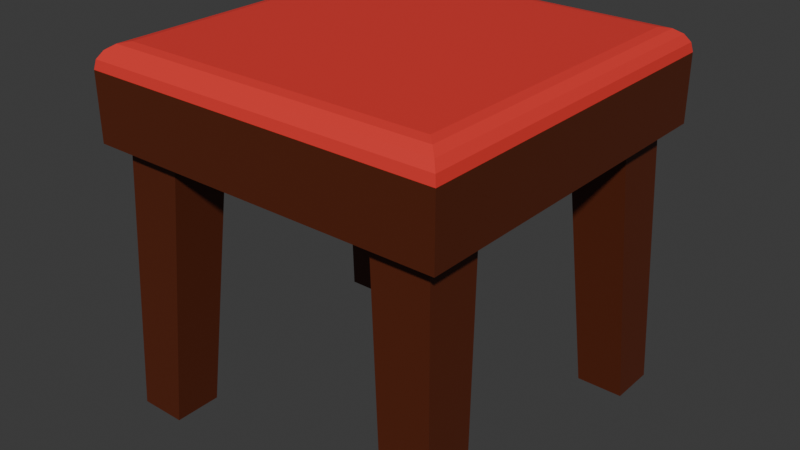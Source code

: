 # Source: Stool.blend  (saved by Blender 5.1.30; exported with 4.5.12 LTS)
import bpy
from mathutils import Matrix  # noqa: F401  (used for matrix-valued properties, if any)

bpy.ops.wm.read_factory_settings(use_empty=True)
scene = bpy.context.scene
scene.name = 'Scene'

# ---- collections
col_collection = bpy.data.collections.new('Collection'); scene.collection.children.link(col_collection)

# ---- materials (node trees are filled in below, after node groups)
mat_felt = bpy.data.materials.new('Felt')
mat_wood = bpy.data.materials.new('wood')

# ---- material node trees
mat_felt.use_nodes = True; mat_felt.node_tree.nodes.clear()
_N = mat_felt.node_tree.nodes; _L = mat_felt.node_tree.links
n0 = _N.new('ShaderNodeBsdfPrincipled'); n0.name = 'Principled BSDF'; n0.location = (-200, 100)
n0.inputs[0].default_value = (0.8, 0.04252, 0.03505, 1.0)
n1 = _N.new('ShaderNodeOutputMaterial'); n1.name = 'Material Output'; n1.location = (200, 100)
_L.new(n0.outputs[0], n1.inputs[0])
n1.is_active_output = True
mat_wood.use_nodes = True; mat_wood.node_tree.nodes.clear()
_N = mat_wood.node_tree.nodes; _L = mat_wood.node_tree.links
n0 = _N.new('ShaderNodeBsdfPrincipled'); n0.name = 'Principled BSDF'; n0.location = (-200, 100)
n0.inputs[0].default_value = (0.09935, 0.01764, 0.004054, 1.0)
n1 = _N.new('ShaderNodeOutputMaterial'); n1.name = 'Material Output'; n1.location = (200, 100)
_L.new(n0.outputs[0], n1.inputs[0])
n1.is_active_output = True

# ---- world
world_world = bpy.data.worlds.new('World'); scene.world = world_world
world_world.use_nodes = True; world_world.node_tree.nodes.clear()
_N = world_world.node_tree.nodes; _L = world_world.node_tree.links
n0 = _N.new('ShaderNodeOutputWorld'); n0.name = 'World Output'; n0.location = (200, 100)
n1 = _N.new('ShaderNodeBackground'); n1.name = 'Background'; n1.location = (-200, 100)
n1.inputs[0].default_value = (0.05088, 0.05088, 0.05088, 1.0)
_L.new(n1.outputs[0], n0.inputs[0])
n0.is_active_output = True
world_world.color = (0.05088, 0.05088, 0.05088)
world_world.sun_shadow_jitter_overblur = 0.0

# ---- meshes
me_cube_001 = bpy.data.meshes.new('Cube.001')
me_cube_001.from_pydata([(-1.0, -1.0, 0.5), (-1.0, 1.0, 0.5), (1.0, -1.0, 0.5), (1.0, 1.0, 0.5), (-1.0, -1.0, 0.5), (-1.0, -0.5, 0.5), (-1.0, -0.5, 0.5), (-0.5, 1.0, 0.5), (1.0, 0.5, 0.5), (0.5, -1.0, 0.5), (-1.0, 0.5, 0.5), (0.5, 1.0, 0.5), (1.0, -0.5, 0.5), (-0.5, -1.0, 0.5), (0.5, 0.5, 0.5), (-0.5, 0.5, 0.5), (-0.5, -0.5, 0.5), (0.5, -0.5, 0.5), (-0.5, 1.0, 0.5), (-1.0, 1.0, 0.5), (1.0, 0.5, 0.5), (1.0, 1.0, 0.5), (0.5, -1.0, 0.5), (1.0, -1.0, 0.5), (-1.0, 0.5, 0.5), (0.5, 1.0, 0.5), (1.0, -0.5, 0.5), (-0.5, -1.0, 0.5), (0.5, 0.5, 0.5), (-0.5, 0.5, 0.5), (-0.5, -0.5, 0.5), (0.5, -0.5, 0.5), (-0.5, 1.0, 0.5), (-1.0, 1.0, 0.5), (-1.0, -0.5, 0.5), (-1.0, -1.0, 0.5), (1.0, 0.5, 0.5), (1.0, 1.0, 0.5), (0.5, -1.0, 0.5), (1.0, -1.0, 0.5), (-1.0, 0.5, 0.5), (0.5, 1.0, 0.5), (1.0, -0.5, 0.5), (-0.5, -1.0, 0.5), (0.5, 0.5, 0.5), (-0.5, 0.5, 0.5), (-0.5, -0.5, 0.5), (0.5, -0.5, 0.5), (-0.5925, 0.9075, 0.5), (-0.9075, 0.9075, 0.5), (-0.9075, -0.5925, 0.5), (-0.9075, -0.9075, 0.5), (0.9075, 0.5925, 0.5), (0.9075, 0.9075, 0.5), (0.5925, -0.9075, 0.5), (0.9075, -0.9075, 0.5), (-0.9075, 0.5925, 0.5), (0.5925, 0.9075, 0.5), (0.9075, -0.5925, 0.5), (-0.5925, -0.9075, 0.5), (0.5925, 0.5925, 0.5), (-0.5925, 0.5925, 0.5), (-0.5925, -0.5925, 0.5), (0.5925, -0.5925, 0.5), (-0.5, 1.0, 0.5), (-1.0, 1.0, 0.5), (-1.0, -0.5, 0.5), (-1.0, -1.0, 0.5), (1.0, 0.5, 0.5), (1.0, 1.0, 0.5), (0.5, -1.0, 0.5), (1.0, -1.0, 0.5), (-1.0, 0.5, 0.5), (0.5, 1.0, 0.5), (1.0, -0.5, 0.5), (-0.5, -1.0, 0.5), (0.5, 0.5, 0.5), (-0.5, 0.5, 0.5), (-0.5, -0.5, 0.5), (0.5, -0.5, 0.5), (-0.702, 0.9644, -1.0), (-0.9644, 0.9644, -1.0), (-0.9644, -0.702, -1.0), (-0.9644, -0.9644, -1.0), (0.9644, 0.702, -1.0), (0.9644, 0.9644, -1.0), (0.702, -0.9644, -1.0), (0.9644, -0.9644, -1.0), (-0.9644, 0.702, -1.0), (0.702, 0.9644, -1.0), (0.9644, -0.702, -1.0), (-0.702, -0.9644, -1.0), (0.702, 0.702, -1.0), (-0.702, 0.702, -1.0), (-0.702, -0.702, -1.0), (0.702, -0.702, -1.0), (-0.8683, -0.8683, 1.0), (-1.0, -1.0, 0.8683), (-0.9187, -0.9187, 0.99), (-0.9614, -0.9614, 0.9614), (-0.99, -0.99, 0.9187), (-0.8683, 0.8683, 1.0), (-1.0, 1.0, 0.8683), (-0.9187, 0.9187, 0.99), (-0.9614, 0.9614, 0.9614), (-0.99, 0.99, 0.9187), (0.8683, -0.8683, 1.0), (1.0, -1.0, 0.8683), (0.9187, -0.9187, 0.99), (0.9614, -0.9614, 0.9614), (0.99, -0.99, 0.9187), (0.8683, 0.8683, 1.0), (1.0, 1.0, 0.8683), (0.9187, 0.9187, 0.99), (0.9614, 0.9614, 0.9614), (0.99, 0.99, 0.9187)], [], [(6, 16, 30, 5), (5, 30, 46, 34), (12, 17, 14, 8), (13, 0, 4, 27), (12, 2, 23, 26), (4, 5, 34, 35), (16, 13, 27, 30), (15, 16, 6, 10), (13, 16, 15, 7, 11, 14, 17, 9), (25, 21, 37, 41), (30, 27, 43, 46), (3, 8, 20, 21), (0, 6, 5, 4), (9, 17, 31, 22), (14, 11, 25, 28), (8, 14, 28, 20), (17, 12, 26, 31), (2, 9, 22, 23), (7, 15, 29, 18), (10, 1, 19, 24), (15, 10, 24, 29), (1, 7, 18, 19), (11, 3, 21, 25), (45, 40, 72, 77), (39, 38, 70, 71), (32, 45, 77, 64), (37, 36, 68, 69), (26, 23, 39, 42), (22, 31, 47, 38), (21, 20, 36, 37), (27, 4, 35, 43), (31, 26, 42, 47), (28, 25, 41, 44), (20, 28, 44, 36), (18, 29, 45, 32), (23, 22, 38, 39), (29, 24, 40, 45), (24, 19, 33, 40), (19, 18, 32, 33), (51, 50, 82, 83), (60, 57, 89, 92), (63, 58, 90, 95), (49, 48, 80, 81), (40, 33, 65, 72), (46, 43, 75, 78), (41, 37, 69, 73), (34, 46, 78, 66), (42, 39, 71, 74), (38, 47, 79, 70), (43, 35, 67, 75), (33, 32, 64, 65), (47, 42, 74, 79), (44, 41, 73, 76), (35, 34, 66, 67), (36, 44, 76, 68), (48, 49, 65, 64), (50, 51, 67, 66), (52, 53, 69, 68), (54, 55, 71, 70), (49, 56, 72, 65), (53, 57, 73, 69), (55, 58, 74, 71), (51, 59, 75, 67), (57, 60, 76, 73), (60, 52, 68, 76), (61, 48, 64, 77), (56, 61, 77, 72), (59, 62, 78, 75), (62, 50, 66, 78), (63, 54, 70, 79), (58, 63, 79, 74), (95, 90, 87, 86), (89, 85, 84, 92), (81, 80, 93, 88), (82, 94, 91, 83), (52, 60, 92, 84), (53, 52, 84, 85), (48, 61, 93, 80), (55, 54, 86, 87), (61, 56, 88, 93), (56, 49, 81, 88), (62, 59, 91, 94), (57, 53, 85, 89), (50, 62, 94, 82), (58, 55, 87, 90), (54, 63, 95, 86), (59, 51, 83, 91), (96, 101, 103, 98), (98, 103, 104, 99), (99, 104, 105, 100), (100, 105, 102, 97), (101, 111, 113, 103), (103, 113, 114, 104), (104, 114, 115, 105), (105, 115, 112, 102), (111, 106, 108, 113), (113, 108, 109, 114), (114, 109, 110, 115), (115, 110, 107, 112), (106, 96, 98, 108), (108, 98, 99, 109), (109, 99, 100, 110), (110, 100, 97, 107), (2, 107, 97, 0, 13, 9), (0, 97, 102, 1, 10, 6), (111, 101, 96, 106), (1, 102, 112, 3, 11, 7), (3, 112, 107, 2, 12, 8)])
me_cube_001.polygons.foreach_set('material_index', [0, 0, 1, 0, 0, 0, 0, 1, 1, 0, 0, 0, 0, 0, 0, 0, 0, 0, 0, 0, 0, 0, 0, 0, 0, 0, 0, 0, 0, 0, 0, 0, 0, 0, 0, 0, 0, 0, 0, 1, 1, 1, 1, 0, 0, 0, 0, 0, 0, 0, 0, 0, 0, 0, 0, 1, 1, 1, 1, 1, 1, 1, 1, 1, 1, 1, 1, 1, 1, 1, 1, 1, 1, 1, 1, 1, 1, 1, 1, 1, 1, 1, 1, 1, 1, 1, 1, 0, 0, 0, 0, 0, 0, 0, 0, 0, 0, 0, 0, 0, 0, 0, 0, 1, 1, 0, 1, 1])
_uv = me_cube_001.uv_layers.new(name='UVMap')
_uv.uv.foreach_set('vector', [0.125, 0.6875, 0.1875, 0.6875, 0.1875, 0.6875, 0.125, 0.6875, 0.125, 0.6875, 0.1875, 0.6875, 0.1875, 0.6875, 0.125, 0.6875, 0.375, 0.6875, 0.3125, 0.6875, 0.3125, 0.5625, 0.375, 0.5625, 0.375, 0.9375, 0.375, 1.0, 0.375, 1.0, 0.375, 0.9375, 0.375, 0.6875, 0.375, 0.75, 0.375, 0.75, 0.375, 0.6875, 0.375, 0.0, 0.375, 0.0625, 0.375, 0.0625, 0.375, 0.0, 0.1875, 0.6875, 0.1875, 0.75, 0.1875, 0.75, 0.1875, 0.6875, 0.1875, 0.5625, 0.1875, 0.6875, 0.125, 0.6875, 0.125, 0.5625, 0.1875, 0.75, 0.1875, 0.6875, 0.1875, 0.5625, 0.1875, 0.5, 0.3125, 0.5, 0.3125, 0.5625, 0.3125, 0.6875, 0.3125, 0.75, 0.375, 0.4375, 0.375, 0.5, 0.375, 0.5, 0.375, 0.4375, 0.1875, 0.6875, 0.1875, 0.75, 0.1875, 0.75, 0.1875, 0.6875, 0.375, 0.5, 0.375, 0.5625, 0.375, 0.5625, 0.375, 0.5, 0.375, 0.0, 0.375, 0.0625, 0.375, 0.0625, 0.375, 0.0, 0.3125, 0.75, 0.3125, 0.6875, 0.3125, 0.6875, 0.3125, 0.75, 0.3125, 0.5625, 0.3125, 0.5, 0.3125, 0.5, 0.3125, 0.5625, 0.375, 0.5625, 0.3125, 0.5625, 0.3125, 0.5625, 0.375, 0.5625, 0.3125, 0.6875, 0.375, 0.6875, 0.375, 0.6875, 0.3125, 0.6875, 0.375, 0.75, 0.375, 0.8125, 0.375, 0.8125, 0.375, 0.75, 0.1875, 0.5, 0.1875, 0.5625, 0.1875, 0.5625, 0.1875, 0.5, 0.375, 0.1875, 0.375, 0.25, 0.375, 0.25, 0.375, 0.1875, 0.1875, 0.5625, 0.125, 0.5625, 0.125, 0.5625, 0.1875, 0.5625, 0.375, 0.25, 0.375, 0.3125, 0.375, 0.3125, 0.375, 0.25, 0.375, 0.4375, 0.375, 0.5, 0.375, 0.5, 0.375, 0.4375, 0.1875, 0.5625, 0.125, 0.5625, 0.125, 0.5625, 0.1875, 0.5625, 0.375, 0.75, 0.375, 0.8125, 0.375, 0.8125, 0.375, 0.75, 0.1875, 0.5, 0.1875, 0.5625, 0.1875, 0.5625, 0.1875, 0.5, 0.375, 0.5, 0.375, 0.5625, 0.375, 0.5625, 0.375, 0.5, 0.375, 0.6875, 0.375, 0.75, 0.375, 0.75, 0.375, 0.6875, 0.3125, 0.75, 0.3125, 0.6875, 0.3125, 0.6875, 0.3125, 0.75, 0.375, 0.5, 0.375, 0.5625, 0.375, 0.5625, 0.375, 0.5, 0.375, 0.9375, 0.375, 1.0, 0.375, 1.0, 0.375, 0.9375, 0.3125, 0.6875, 0.375, 0.6875, 0.375, 0.6875, 0.3125, 0.6875, 0.3125, 0.5625, 0.3125, 0.5, 0.3125, 0.5, 0.3125, 0.5625, 0.375, 0.5625, 0.3125, 0.5625, 0.3125, 0.5625, 0.375, 0.5625, 0.1875, 0.5, 0.1875, 0.5625, 0.1875, 0.5625, 0.1875, 0.5, 0.375, 0.75, 0.375, 0.8125, 0.375, 0.8125, 0.375, 0.75, 0.1875, 0.5625, 0.125, 0.5625, 0.125, 0.5625, 0.1875, 0.5625, 0.375, 0.1875, 0.375, 0.25, 0.375, 0.25, 0.375, 0.1875, 0.375, 0.25, 0.375, 0.3125, 0.375, 0.3125, 0.375, 0.25, 0.1366, 0.7384, 0.1366, 0.6991, 0.1366, 0.6991, 0.1366, 0.7384, 0.3241, 0.5509, 0.3241, 0.5116, 0.3241, 0.5116, 0.3241, 0.5509, 0.3241, 0.6991, 0.3634, 0.6991, 0.3634, 0.6991, 0.3241, 0.6991, 0.1366, 0.5116, 0.1759, 0.5116, 0.1759, 0.5116, 0.1366, 0.5116, 0.375, 0.1875, 0.375, 0.25, 0.375, 0.25, 0.375, 0.1875, 0.1875, 0.6875, 0.1875, 0.75, 0.1875, 0.75, 0.1875, 0.6875, 0.375, 0.4375, 0.375, 0.5, 0.375, 0.5, 0.375, 0.4375, 0.125, 0.6875, 0.1875, 0.6875, 0.1875, 0.6875, 0.125, 0.6875, 0.375, 0.6875, 0.375, 0.75, 0.375, 0.75, 0.375, 0.6875, 0.3125, 0.75, 0.3125, 0.6875, 0.3125, 0.6875, 0.3125, 0.75, 0.375, 0.9375, 0.375, 1.0, 0.375, 1.0, 0.375, 0.9375, 0.375, 0.25, 0.375, 0.3125, 0.375, 0.3125, 0.375, 0.25, 0.3125, 0.6875, 0.375, 0.6875, 0.375, 0.6875, 0.3125, 0.6875, 0.3125, 0.5625, 0.3125, 0.5, 0.3125, 0.5, 0.3125, 0.5625, 0.375, 0.0, 0.375, 0.0625, 0.375, 0.0625, 0.375, 0.0, 0.375, 0.5625, 0.3125, 0.5625, 0.3125, 0.5625, 0.375, 0.5625, 0.1759, 0.5116, 0.1366, 0.5116, 0.125, 0.5, 0.1875, 0.5, 0.1366, 0.6991, 0.1366, 0.7384, 0.125, 0.75, 0.125, 0.6875, 0.3634, 0.5509, 0.3634, 0.5116, 0.375, 0.5, 0.375, 0.5625, 0.3241, 0.7384, 0.3634, 0.7384, 0.375, 0.75, 0.3125, 0.75, 0.1366, 0.5116, 0.1366, 0.5509, 0.125, 0.5625, 0.125, 0.5, 0.3634, 0.5116, 0.3241, 0.5116, 0.3125, 0.5, 0.375, 0.5, 0.3634, 0.7384, 0.3634, 0.6991, 0.375, 0.6875, 0.375, 0.75, 0.1366, 0.7384, 0.1759, 0.7384, 0.1875, 0.75, 0.125, 0.75, 0.3241, 0.5116, 0.3241, 0.5509, 0.3125, 0.5625, 0.3125, 0.5, 0.3241, 0.5509, 0.3634, 0.5509, 0.375, 0.5625, 0.3125, 0.5625, 0.1759, 0.5509, 0.1759, 0.5116, 0.1875, 0.5, 0.1875, 0.5625, 0.1366, 0.5509, 0.1759, 0.5509, 0.1875, 0.5625, 0.125, 0.5625, 0.1759, 0.7384, 0.1759, 0.6991, 0.1875, 0.6875, 0.1875, 0.75, 0.1759, 0.6991, 0.1366, 0.6991, 0.125, 0.6875, 0.1875, 0.6875, 0.3241, 0.6991, 0.3241, 0.7384, 0.3125, 0.75, 0.3125, 0.6875, 0.3634, 0.6991, 0.3241, 0.6991, 0.3125, 0.6875, 0.375, 0.6875, 0.3241, 0.6991, 0.3634, 0.6991, 0.3634, 0.7384, 0.3241, 0.7384, 0.3241, 0.5116, 0.3634, 0.5116, 0.3634, 0.5509, 0.3241, 0.5509, 0.1366, 0.5116, 0.1759, 0.5116, 0.1759, 0.5509, 0.1366, 0.5509, 0.1366, 0.6991, 0.1759, 0.6991, 0.1759, 0.7384, 0.1366, 0.7384, 0.3634, 0.5509, 0.3241, 0.5509, 0.3241, 0.5509, 0.3634, 0.5509, 0.3634, 0.5116, 0.3634, 0.5509, 0.3634, 0.5509, 0.3634, 0.5116, 0.1759, 0.5116, 0.1759, 0.5509, 0.1759, 0.5509, 0.1759, 0.5116, 0.3634, 0.7384, 0.3241, 0.7384, 0.3241, 0.7384, 0.3634, 0.7384, 0.1759, 0.5509, 0.1366, 0.5509, 0.1366, 0.5509, 0.1759, 0.5509, 0.1366, 0.5509, 0.1366, 0.5116, 0.1366, 0.5116, 0.1366, 0.5509, 0.1759, 0.6991, 0.1759, 0.7384, 0.1759, 0.7384, 0.1759, 0.6991, 0.3241, 0.5116, 0.3634, 0.5116, 0.3634, 0.5116, 0.3241, 0.5116, 0.1366, 0.6991, 0.1759, 0.6991, 0.1759, 0.6991, 0.1366, 0.6991, 0.3634, 0.6991, 0.3634, 0.7384, 0.3634, 0.7384, 0.3634, 0.6991, 0.3241, 0.7384, 0.3241, 0.6991, 0.3241, 0.6991, 0.3241, 0.7384, 0.1759, 0.7384, 0.1366, 0.7384, 0.1366, 0.7384, 0.1759, 0.7384, 0.8585, 0.7335, 0.8585, 0.5165, 0.8648, 0.5102, 0.8648, 0.7398, 0.8648, 0.7398, 0.8648, 0.5102, 0.8726, 0.5024, 0.8726, 0.7476, 0.625, 0.004822, 0.625, 0.25, 0.5843, 0.25, 0.5843, 0.001253, 0.5843, 0.001253, 0.5843, 0.25, 0.5591, 0.25, 0.5591, 0.0, 0.8585, 0.5165, 0.6415, 0.5165, 0.6352, 0.5102, 0.8648, 0.5102, 0.8648, 0.5102, 0.6352, 0.5102, 0.6262, 0.5012, 0.8726, 0.5024, 0.625, 0.25, 0.6262, 0.5012, 0.5843, 0.5, 0.5843, 0.25, 0.5843, 0.25, 0.5843, 0.5, 0.5591, 0.5, 0.5591, 0.25, 0.6415, 0.5165, 0.6415, 0.7335, 0.6352, 0.7398, 0.6352, 0.5102, 0.6352, 0.5102, 0.6352, 0.7398, 0.6262, 0.7488, 0.6262, 0.5012, 0.6262, 0.5012, 0.6262, 0.7488, 0.5843, 0.75, 0.5843, 0.5, 0.5843, 0.5, 0.5843, 0.75, 0.5591, 0.75, 0.5591, 0.5, 0.6415, 0.7335, 0.8585, 0.7335, 0.8648, 0.7398, 0.6352, 0.7398, 0.6352, 0.7398, 0.8648, 0.7398, 0.8726, 0.7476, 0.6262, 0.7488, 0.6262, 0.7488, 0.625, 0.9952, 0.5843, 0.9987, 0.5843, 0.75, 0.5843, 0.75, 0.5843, 0.9987, 0.5591, 1.0, 0.5591, 0.75, 0.375, 0.75, 0.5591, 0.75, 0.5591, 1.0, 0.375, 1.0, 0.375, 0.9375, 0.375, 0.8125, 0.375, 0.0, 0.5591, 0.0, 0.5591, 0.25, 0.375, 0.25, 0.375, 0.1875, 0.375, 0.0625, 0.6415, 0.5165, 0.8585, 0.5165, 0.8585, 0.7335, 0.6415, 0.7335, 0.375, 0.25, 0.5591, 0.25, 0.5591, 0.5, 0.375, 0.5, 0.375, 0.4375, 0.375, 0.3125, 0.375, 0.5, 0.5591, 0.5, 0.5591, 0.75, 0.375, 0.75, 0.375, 0.6875, 0.375, 0.5625])
me_cube_001.materials.append(mat_felt)
me_cube_001.materials.append(mat_wood)
me_cube_001.update()

# ---- objects
ob_stool = bpy.data.objects.new('Stool', me_cube_001)

# ---- transforms, parenting, visibility, modifiers, constraints
ob_stool.location = (0.0, 0.0, 0.0)
ob_stool.scale = (0.5, 0.5, 0.5)

# ---- collection membership
col_collection.objects.link(ob_stool)

# ---- scene / render settings (as saved in the file)
scene.frame_start = 1; scene.frame_end = 250; scene.frame_set(1)
scene.render.engine = 'BLENDER_EEVEE_NEXT'
scene.render.bake_bias = 0.0
scene.render.bake_samples = 0
scene.cycles.sampling_pattern = 'TABULATED_SOBOL'
scene.eevee.use_volume_custom_range = False
bpy.context.view_layer.update()

# ---- added for rendering (the .blend has no active camera and no usable light): camera, sun
cam_auto = bpy.data.cameras.new('AutoCamera')
cam_auto.lens = 50.0
cam_auto.sensor_width = 36.0
cam_auto.clip_end = 1000.0
ob_auto_camera = bpy.data.objects.new('AutoCamera', cam_auto)
scene.collection.objects.link(ob_auto_camera)
ob_auto_camera.location = (1.60254, -1.92304, 1.28203)
ob_auto_camera.rotation_euler = (1.09748, -7.21219e-08, 0.694738)
scene.camera = ob_auto_camera
light_auto_sun = bpy.data.lights.new('AutoSun', 'SUN')
light_auto_sun.energy = 3.0
light_auto_sun.angle = 0.0523599
ob_auto_sun = bpy.data.objects.new('AutoSun', light_auto_sun)
scene.collection.objects.link(ob_auto_sun)
ob_auto_sun.rotation_euler = (0.872665, 0.174533, 0.523599)
bpy.context.view_layer.update()
